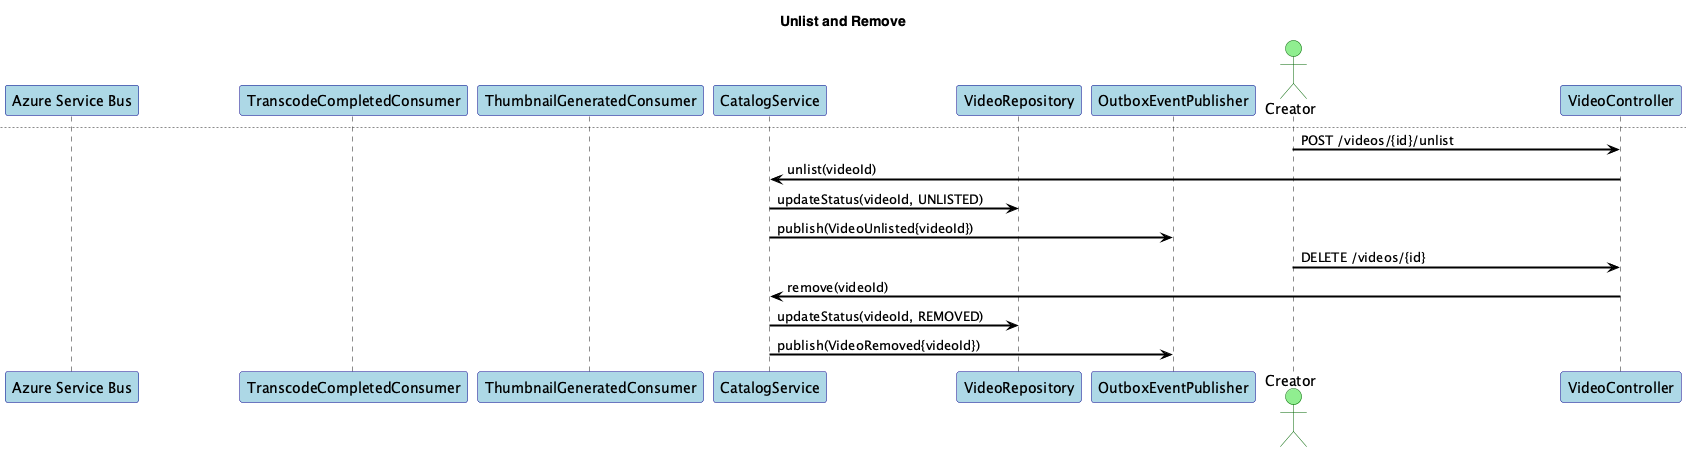

The diagram above was rendered by PlantUML. Its source (embedded in the PNG):
@startuml
title Video Catalog Service - Sequences

skinparam shadowing false
skinparam fontName "Helvetica"
skinparam titleFontName "Helvetica"
skinparam legendFontName "Helvetica"
skinparam noteFontName "Helvetica"
skinparam backgroundColor white
skinparam participantBackgroundColor lightblue
skinparam participantBorderColor darkblue
skinparam actorBackgroundColor lightgreen
skinparam actorBorderColor darkgreen
skinparam arrowColor black
skinparam arrowThickness 2
skinparam sequenceArrowThickness 2
skinparam sequenceMessageAlignment left
skinparam sequenceReferenceBackgroundColor lightyellow
skinparam sequenceReferenceBorderColor black


participant "Azure Service Bus" as Bus
participant "TranscodeCompletedConsumer" as TCC
participant "ThumbnailGeneratedConsumer" as TGC
participant "CatalogService" as S
participant "VideoRepository" as Repo
participant "OutboxEventPublisher" as Outbox

== Apply Transcode and Publish ==
Bus -> TCC: TranscodeCompleted{videoId, manifests}
TCC -> S: applyTranscode(videoId, manifests, [])
S -> Repo: updateAssets(videoId, manifests, [])
Repo --> S: ok
S -> Repo: updateStatus(videoId, PUBLISHED)
Repo --> S: ok
S -> Outbox: publish(VideoPublished{videoId})
Outbox --> S: ack

== Update Metadata ==
newpage Update Metadata
actor Creator
participant "VideoController" as C
Creator -> C: PATCH /videos/{id}/metadata {title, description}
C -> S: updateMetadata(videoId, dto)
S -> Repo: save(Video{...})
Repo --> S: ok
S --> Creator: 200 VideoDTO

== Unlist and Remove ==
newpage Unlist and Remove
Creator -> C: POST /videos/{id}/unlist
C -> S: unlist(videoId)
S -> Repo: updateStatus(videoId, UNLISTED)
S -> Outbox: publish(VideoUnlisted{videoId})

Creator -> C: DELETE /videos/{id}
C -> S: remove(videoId)
S -> Repo: updateStatus(videoId, REMOVED)
S -> Outbox: publish(VideoRemoved{videoId})

@enduml